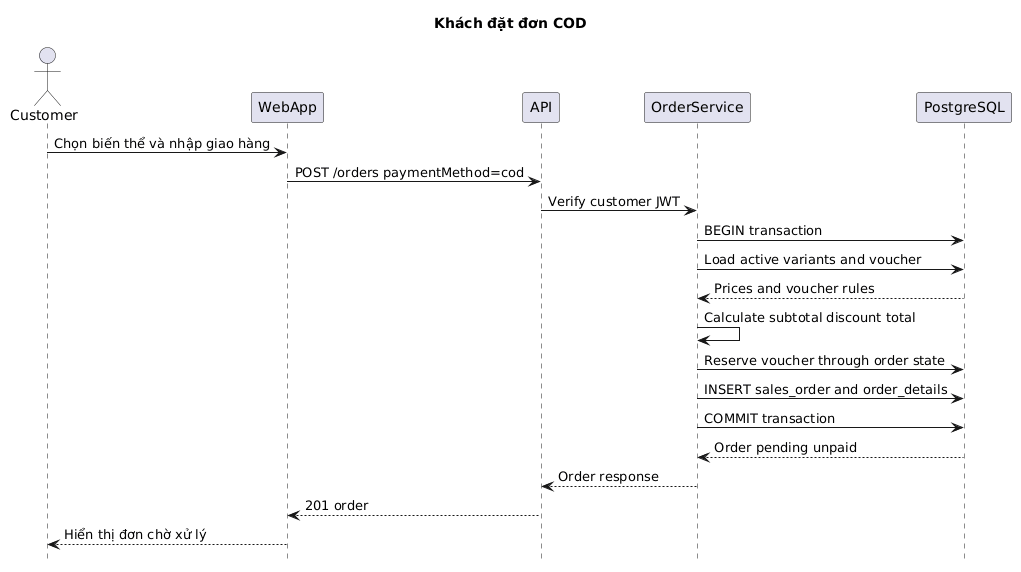

The diagram above was rendered by PlantUML. Its source (embedded in the PNG):
@startuml
hide footbox
title Khách đặt đơn COD
actor Customer
participant WebApp
participant API
participant OrderService
participant PostgreSQL

Customer->WebApp: Chọn biến thể và nhập giao hàng
WebApp->API: POST /orders paymentMethod=cod
API->OrderService: Verify customer JWT
OrderService->PostgreSQL: BEGIN transaction
OrderService->PostgreSQL: Load active variants and voucher
PostgreSQL-->OrderService: Prices and voucher rules
OrderService->OrderService: Calculate subtotal discount total
OrderService->PostgreSQL: Reserve voucher through order state
OrderService->PostgreSQL: INSERT sales_order and order_details
OrderService->PostgreSQL: COMMIT transaction
PostgreSQL-->OrderService: Order pending unpaid
OrderService-->API: Order response
API-->WebApp: 201 order
WebApp-->Customer: Hiển thị đơn chờ xử lý
@enduml